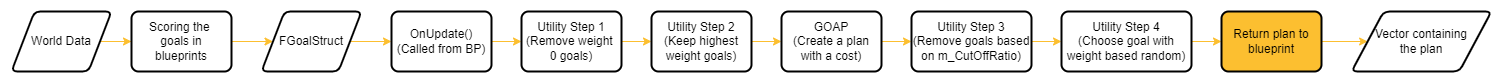

The diagram above was exported from draw.io. Its source (the exported page's mxGraphModel, read from the mxfile embedded in the PNG):
<mxGraphModel dx="1038" dy="489" grid="0" gridSize="10" guides="1" tooltips="1" connect="1" arrows="1" fold="1" page="1" pageScale="1" pageWidth="2000" pageHeight="300" background="#3C3C3C" math="0" shadow="0">
  <root>
    <mxCell id="WIyWlLk6GJQsqaUBKTNV-0" />
    <mxCell id="WIyWlLk6GJQsqaUBKTNV-1" parent="WIyWlLk6GJQsqaUBKTNV-0" />
    <mxCell id="iGp7foHyNiKy61N9Hm8i-3" style="edgeStyle=orthogonalEdgeStyle;rounded=0;orthogonalLoop=1;jettySize=auto;html=1;exitX=1;exitY=0.5;exitDx=0;exitDy=0;strokeColor=#FCBF30;" parent="WIyWlLk6GJQsqaUBKTNV-1" source="iGp7foHyNiKy61N9Hm8i-1" target="iGp7foHyNiKy61N9Hm8i-2" edge="1">
      <mxGeometry relative="1" as="geometry" />
    </mxCell>
    <mxCell id="iGp7foHyNiKy61N9Hm8i-1" value="World Data" style="shape=parallelogram;html=1;strokeWidth=2;perimeter=parallelogramPerimeter;whiteSpace=wrap;rounded=1;arcSize=12;size=0.23;fillColor=#FFFFFF;" parent="WIyWlLk6GJQsqaUBKTNV-1" vertex="1">
      <mxGeometry x="20" y="30" width="100" height="60" as="geometry" />
    </mxCell>
    <mxCell id="iGp7foHyNiKy61N9Hm8i-5" style="edgeStyle=orthogonalEdgeStyle;rounded=0;orthogonalLoop=1;jettySize=auto;html=1;exitX=1;exitY=0.5;exitDx=0;exitDy=0;strokeColor=#FCBF30;" parent="WIyWlLk6GJQsqaUBKTNV-1" source="iGp7foHyNiKy61N9Hm8i-2" target="iGp7foHyNiKy61N9Hm8i-4" edge="1">
      <mxGeometry relative="1" as="geometry" />
    </mxCell>
    <mxCell id="iGp7foHyNiKy61N9Hm8i-2" value="Scoring the &lt;br&gt;goals in&lt;br&gt;blueprints" style="rounded=1;whiteSpace=wrap;html=1;absoluteArcSize=1;arcSize=14;strokeWidth=2;fillColor=#FFFFFF;" parent="WIyWlLk6GJQsqaUBKTNV-1" vertex="1">
      <mxGeometry x="140" y="30" width="100" height="60" as="geometry" />
    </mxCell>
    <mxCell id="iGp7foHyNiKy61N9Hm8i-7" style="edgeStyle=orthogonalEdgeStyle;rounded=0;orthogonalLoop=1;jettySize=auto;html=1;exitX=1;exitY=0.5;exitDx=0;exitDy=0;strokeColor=#FCBF30;" parent="WIyWlLk6GJQsqaUBKTNV-1" source="iGp7foHyNiKy61N9Hm8i-4" target="iGp7foHyNiKy61N9Hm8i-6" edge="1">
      <mxGeometry relative="1" as="geometry" />
    </mxCell>
    <mxCell id="iGp7foHyNiKy61N9Hm8i-4" value="FGoalStruct" style="shape=parallelogram;html=1;strokeWidth=2;perimeter=parallelogramPerimeter;whiteSpace=wrap;rounded=1;arcSize=12;size=0.23;fillColor=#FFFFFF;" parent="WIyWlLk6GJQsqaUBKTNV-1" vertex="1">
      <mxGeometry x="270" y="30" width="100" height="60" as="geometry" />
    </mxCell>
    <mxCell id="iGp7foHyNiKy61N9Hm8i-9" style="edgeStyle=orthogonalEdgeStyle;rounded=0;orthogonalLoop=1;jettySize=auto;html=1;exitX=1;exitY=0.5;exitDx=0;exitDy=0;entryX=0;entryY=0.5;entryDx=0;entryDy=0;strokeColor=#FCBF30;" parent="WIyWlLk6GJQsqaUBKTNV-1" source="iGp7foHyNiKy61N9Hm8i-6" target="iGp7foHyNiKy61N9Hm8i-8" edge="1">
      <mxGeometry relative="1" as="geometry" />
    </mxCell>
    <mxCell id="iGp7foHyNiKy61N9Hm8i-6" value="OnUpdate()&lt;br&gt;(Called from BP)" style="rounded=1;whiteSpace=wrap;html=1;absoluteArcSize=1;arcSize=14;strokeWidth=2;fillColor=#FFFFFF;gradientColor=none;" parent="WIyWlLk6GJQsqaUBKTNV-1" vertex="1">
      <mxGeometry x="400" y="30" width="100" height="60" as="geometry" />
    </mxCell>
    <mxCell id="iGp7foHyNiKy61N9Hm8i-11" style="edgeStyle=orthogonalEdgeStyle;rounded=0;orthogonalLoop=1;jettySize=auto;html=1;exitX=1;exitY=0.5;exitDx=0;exitDy=0;entryX=0;entryY=0.5;entryDx=0;entryDy=0;strokeColor=#FCBF30;" parent="WIyWlLk6GJQsqaUBKTNV-1" source="iGp7foHyNiKy61N9Hm8i-8" target="iGp7foHyNiKy61N9Hm8i-10" edge="1">
      <mxGeometry relative="1" as="geometry" />
    </mxCell>
    <mxCell id="iGp7foHyNiKy61N9Hm8i-8" value="Utility Step 1&lt;br&gt;(Remove weight &lt;br&gt;0 goals)" style="rounded=1;whiteSpace=wrap;html=1;absoluteArcSize=1;arcSize=14;strokeWidth=2;fillColor=default;" parent="WIyWlLk6GJQsqaUBKTNV-1" vertex="1">
      <mxGeometry x="530" y="30" width="100" height="60" as="geometry" />
    </mxCell>
    <mxCell id="iGp7foHyNiKy61N9Hm8i-13" style="edgeStyle=orthogonalEdgeStyle;rounded=0;orthogonalLoop=1;jettySize=auto;html=1;exitX=1;exitY=0.5;exitDx=0;exitDy=0;strokeColor=#FCBF30;" parent="WIyWlLk6GJQsqaUBKTNV-1" source="iGp7foHyNiKy61N9Hm8i-10" target="iGp7foHyNiKy61N9Hm8i-12" edge="1">
      <mxGeometry relative="1" as="geometry" />
    </mxCell>
    <mxCell id="iGp7foHyNiKy61N9Hm8i-10" value="Utility Step 2&lt;br&gt;(Keep highest weight goals)" style="rounded=1;whiteSpace=wrap;html=1;absoluteArcSize=1;arcSize=14;strokeWidth=2;fillColor=default;" parent="WIyWlLk6GJQsqaUBKTNV-1" vertex="1">
      <mxGeometry x="660" y="30" width="100" height="60" as="geometry" />
    </mxCell>
    <mxCell id="iGp7foHyNiKy61N9Hm8i-15" style="edgeStyle=orthogonalEdgeStyle;rounded=0;orthogonalLoop=1;jettySize=auto;html=1;exitX=1;exitY=0.5;exitDx=0;exitDy=0;entryX=0;entryY=0.5;entryDx=0;entryDy=0;strokeColor=#FCBF30;" parent="WIyWlLk6GJQsqaUBKTNV-1" source="iGp7foHyNiKy61N9Hm8i-12" target="iGp7foHyNiKy61N9Hm8i-14" edge="1">
      <mxGeometry relative="1" as="geometry" />
    </mxCell>
    <mxCell id="iGp7foHyNiKy61N9Hm8i-12" value="GOAP&lt;br&gt;(Create a plan with a cost)" style="rounded=1;whiteSpace=wrap;html=1;absoluteArcSize=1;arcSize=14;strokeWidth=2;fillColor=default;" parent="WIyWlLk6GJQsqaUBKTNV-1" vertex="1">
      <mxGeometry x="790" y="30" width="100" height="60" as="geometry" />
    </mxCell>
    <mxCell id="iGp7foHyNiKy61N9Hm8i-17" style="edgeStyle=orthogonalEdgeStyle;rounded=0;orthogonalLoop=1;jettySize=auto;html=1;exitX=1;exitY=0.5;exitDx=0;exitDy=0;entryX=0;entryY=0.5;entryDx=0;entryDy=0;strokeColor=#FCBF30;" parent="WIyWlLk6GJQsqaUBKTNV-1" source="iGp7foHyNiKy61N9Hm8i-14" target="iGp7foHyNiKy61N9Hm8i-16" edge="1">
      <mxGeometry relative="1" as="geometry" />
    </mxCell>
    <mxCell id="iGp7foHyNiKy61N9Hm8i-14" value="Utility Step 3&lt;br&gt;(Remove goals based on m_CutOffRatio)" style="rounded=1;whiteSpace=wrap;html=1;absoluteArcSize=1;arcSize=14;strokeWidth=2;fillColor=default;" parent="WIyWlLk6GJQsqaUBKTNV-1" vertex="1">
      <mxGeometry x="920" y="30" width="120" height="60" as="geometry" />
    </mxCell>
    <mxCell id="iGp7foHyNiKy61N9Hm8i-19" style="edgeStyle=orthogonalEdgeStyle;rounded=0;orthogonalLoop=1;jettySize=auto;html=1;exitX=1;exitY=0.5;exitDx=0;exitDy=0;entryX=0;entryY=0.5;entryDx=0;entryDy=0;strokeColor=#FCBF30;" parent="WIyWlLk6GJQsqaUBKTNV-1" source="iGp7foHyNiKy61N9Hm8i-16" target="iGp7foHyNiKy61N9Hm8i-18" edge="1">
      <mxGeometry relative="1" as="geometry" />
    </mxCell>
    <mxCell id="iGp7foHyNiKy61N9Hm8i-16" value="Utility Step 4&lt;br&gt;(Choose goal with weight based random)" style="rounded=1;whiteSpace=wrap;html=1;absoluteArcSize=1;arcSize=14;strokeWidth=2;fillColor=default;" parent="WIyWlLk6GJQsqaUBKTNV-1" vertex="1">
      <mxGeometry x="1070" y="30" width="130" height="60" as="geometry" />
    </mxCell>
    <mxCell id="iGp7foHyNiKy61N9Hm8i-21" style="edgeStyle=orthogonalEdgeStyle;rounded=0;orthogonalLoop=1;jettySize=auto;html=1;exitX=1;exitY=0.5;exitDx=0;exitDy=0;entryX=0;entryY=0.5;entryDx=0;entryDy=0;strokeColor=#FCBF30;" parent="WIyWlLk6GJQsqaUBKTNV-1" source="iGp7foHyNiKy61N9Hm8i-18" target="iGp7foHyNiKy61N9Hm8i-20" edge="1">
      <mxGeometry relative="1" as="geometry" />
    </mxCell>
    <mxCell id="iGp7foHyNiKy61N9Hm8i-18" value="Return plan to blueprint" style="rounded=1;whiteSpace=wrap;html=1;absoluteArcSize=1;arcSize=14;strokeWidth=2;fillColor=#FCBF30;" parent="WIyWlLk6GJQsqaUBKTNV-1" vertex="1">
      <mxGeometry x="1230" y="30" width="100" height="60" as="geometry" />
    </mxCell>
    <mxCell id="iGp7foHyNiKy61N9Hm8i-20" value="Vector containing&lt;br&gt;the plan" style="shape=parallelogram;html=1;strokeWidth=2;perimeter=parallelogramPerimeter;whiteSpace=wrap;rounded=1;arcSize=12;size=0.23;fillColor=#FFFFFF;" parent="WIyWlLk6GJQsqaUBKTNV-1" vertex="1">
      <mxGeometry x="1360" y="30" width="140" height="60" as="geometry" />
    </mxCell>
  </root>
</mxGraphModel>